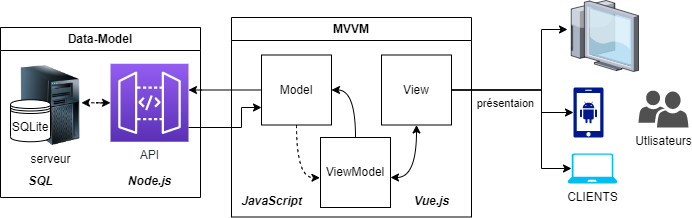

The diagram above was exported from draw.io. Its source (the exported page's mxGraphModel, read from the mxfile embedded in the PNG):
<mxGraphModel dx="1418" dy="820" grid="0" gridSize="10" guides="1" tooltips="1" connect="1" arrows="1" fold="1" page="1" pageScale="1" pageWidth="827" pageHeight="1169" math="0" shadow="0">
  <root>
    <mxCell id="0" />
    <mxCell id="1" parent="0" />
    <mxCell id="LebcVY4_Q0euLH8uuyWf-3" value="" style="verticalLabelPosition=bottom;sketch=0;aspect=fixed;html=1;verticalAlign=top;strokeColor=none;align=center;outlineConnect=0;shape=mxgraph.citrix.thin_client;" parent="1" vertex="1">
      <mxGeometry x="606" y="243" width="71" height="71" as="geometry" />
    </mxCell>
    <mxCell id="LebcVY4_Q0euLH8uuyWf-4" value="" style="sketch=0;aspect=fixed;pointerEvents=1;shadow=0;dashed=0;html=1;strokeColor=none;labelPosition=center;verticalLabelPosition=bottom;verticalAlign=top;align=center;fillColor=#00188D;shape=mxgraph.mscae.enterprise.android_phone" parent="1" vertex="1">
      <mxGeometry x="612" y="330" width="30" height="50" as="geometry" />
    </mxCell>
    <mxCell id="LebcVY4_Q0euLH8uuyWf-5" value="CLIENTS" style="verticalLabelPosition=bottom;html=1;verticalAlign=top;align=center;strokeColor=none;fillColor=#00BEF2;shape=mxgraph.azure.laptop;pointerEvents=1;" parent="1" vertex="1">
      <mxGeometry x="606" y="396" width="50" height="30" as="geometry" />
    </mxCell>
    <mxCell id="LebcVY4_Q0euLH8uuyWf-10" value="Utlisateurs" style="sketch=0;pointerEvents=1;shadow=0;dashed=0;html=1;strokeColor=none;labelPosition=center;verticalLabelPosition=bottom;verticalAlign=top;align=center;fillColor=#505050;shape=mxgraph.mscae.intune.user_group" parent="1" vertex="1">
      <mxGeometry x="677" y="333" width="50" height="37" as="geometry" />
    </mxCell>
    <mxCell id="LebcVY4_Q0euLH8uuyWf-23" value="MVVM" style="swimlane;whiteSpace=wrap;html=1;" parent="1" vertex="1">
      <mxGeometry x="270" y="260" width="240" height="199.5" as="geometry" />
    </mxCell>
    <mxCell id="LebcVY4_Q0euLH8uuyWf-13" value="View" style="whiteSpace=wrap;html=1;aspect=fixed;" parent="LebcVY4_Q0euLH8uuyWf-23" vertex="1">
      <mxGeometry x="150" y="37.5" width="70" height="70" as="geometry" />
    </mxCell>
    <mxCell id="LebcVY4_Q0euLH8uuyWf-32" style="edgeStyle=orthogonalEdgeStyle;rounded=0;orthogonalLoop=1;jettySize=auto;html=1;entryX=-0.008;entryY=0.575;entryDx=0;entryDy=0;entryPerimeter=0;curved=1;dashed=1;" parent="LebcVY4_Q0euLH8uuyWf-23" source="LebcVY4_Q0euLH8uuyWf-11" target="LebcVY4_Q0euLH8uuyWf-15" edge="1">
      <mxGeometry relative="1" as="geometry" />
    </mxCell>
    <mxCell id="LebcVY4_Q0euLH8uuyWf-11" value="Model" style="whiteSpace=wrap;html=1;aspect=fixed;" parent="LebcVY4_Q0euLH8uuyWf-23" vertex="1">
      <mxGeometry x="30" y="37.5" width="70" height="70" as="geometry" />
    </mxCell>
    <mxCell id="LebcVY4_Q0euLH8uuyWf-34" style="edgeStyle=orthogonalEdgeStyle;rounded=0;orthogonalLoop=1;jettySize=auto;html=1;entryX=1;entryY=0.5;entryDx=0;entryDy=0;curved=1;" parent="LebcVY4_Q0euLH8uuyWf-23" source="LebcVY4_Q0euLH8uuyWf-15" target="LebcVY4_Q0euLH8uuyWf-11" edge="1">
      <mxGeometry relative="1" as="geometry" />
    </mxCell>
    <mxCell id="LebcVY4_Q0euLH8uuyWf-35" style="rounded=0;orthogonalLoop=1;jettySize=auto;html=1;entryX=0.5;entryY=1;entryDx=0;entryDy=0;edgeStyle=orthogonalEdgeStyle;curved=1;startArrow=classic;startFill=1;" parent="LebcVY4_Q0euLH8uuyWf-23" source="LebcVY4_Q0euLH8uuyWf-15" target="LebcVY4_Q0euLH8uuyWf-13" edge="1">
      <mxGeometry relative="1" as="geometry">
        <Array as="points">
          <mxPoint x="185" y="160" />
        </Array>
      </mxGeometry>
    </mxCell>
    <mxCell id="LebcVY4_Q0euLH8uuyWf-15" value="ViewModel" style="whiteSpace=wrap;html=1;aspect=fixed;" parent="LebcVY4_Q0euLH8uuyWf-23" vertex="1">
      <mxGeometry x="89" y="120" width="70" height="70" as="geometry" />
    </mxCell>
    <mxCell id="LebcVY4_Q0euLH8uuyWf-43" value="&lt;font style=&quot;font-size: 12px;&quot;&gt;&lt;i&gt;JavaScript&lt;/i&gt;&lt;/font&gt;" style="text;strokeColor=none;fillColor=none;html=1;fontSize=24;fontStyle=1;verticalAlign=middle;align=center;" parent="LebcVY4_Q0euLH8uuyWf-23" vertex="1">
      <mxGeometry x="10" y="170" width="60" height="20" as="geometry" />
    </mxCell>
    <mxCell id="LebcVY4_Q0euLH8uuyWf-44" value="&lt;font style=&quot;font-size: 12px;&quot;&gt;&lt;i&gt;Vue.js&lt;/i&gt;&lt;/font&gt;" style="text;strokeColor=none;fillColor=none;html=1;fontSize=24;fontStyle=1;verticalAlign=middle;align=center;" parent="LebcVY4_Q0euLH8uuyWf-23" vertex="1">
      <mxGeometry x="170" y="170" width="60" height="20" as="geometry" />
    </mxCell>
    <mxCell id="LebcVY4_Q0euLH8uuyWf-24" value="Data-Model" style="swimlane;whiteSpace=wrap;html=1;" parent="1" vertex="1">
      <mxGeometry x="39" y="270" width="200" height="170" as="geometry" />
    </mxCell>
    <mxCell id="LebcVY4_Q0euLH8uuyWf-41" style="edgeStyle=orthogonalEdgeStyle;curved=1;rounded=0;orthogonalLoop=1;jettySize=auto;html=1;entryX=0.887;entryY=0.466;entryDx=0;entryDy=0;entryPerimeter=0;dashed=1;fontSize=12;startArrow=classic;startFill=1;" parent="LebcVY4_Q0euLH8uuyWf-24" source="LebcVY4_Q0euLH8uuyWf-2" target="LebcVY4_Q0euLH8uuyWf-1" edge="1">
      <mxGeometry relative="1" as="geometry" />
    </mxCell>
    <mxCell id="LebcVY4_Q0euLH8uuyWf-2" value="API" style="sketch=0;points=[[0,0,0],[0.25,0,0],[0.5,0,0],[0.75,0,0],[1,0,0],[0,1,0],[0.25,1,0],[0.5,1,0],[0.75,1,0],[1,1,0],[0,0.25,0],[0,0.5,0],[0,0.75,0],[1,0.25,0],[1,0.5,0],[1,0.75,0]];outlineConnect=0;fontColor=#232F3E;gradientColor=#945DF2;gradientDirection=north;fillColor=#5A30B5;strokeColor=#ffffff;dashed=0;verticalLabelPosition=bottom;verticalAlign=top;align=center;html=1;fontSize=12;fontStyle=0;aspect=fixed;shape=mxgraph.aws4.resourceIcon;resIcon=mxgraph.aws4.api_gateway;" parent="LebcVY4_Q0euLH8uuyWf-24" vertex="1">
      <mxGeometry x="110" y="36.25" width="78" height="78" as="geometry" />
    </mxCell>
    <mxCell id="LebcVY4_Q0euLH8uuyWf-1" value="serveur&lt;br&gt;" style="image;html=1;image=img/lib/clip_art/computers/Server_Tower_128x128.png" parent="LebcVY4_Q0euLH8uuyWf-24" vertex="1">
      <mxGeometry x="10" y="38" width="80" height="80" as="geometry" />
    </mxCell>
    <mxCell id="LebcVY4_Q0euLH8uuyWf-38" value="&lt;font style=&quot;font-size: 12px;&quot;&gt;&lt;i&gt;Node.js&lt;br&gt;&lt;/i&gt;&lt;/font&gt;" style="text;strokeColor=none;fillColor=none;html=1;fontSize=24;fontStyle=1;verticalAlign=middle;align=center;" parent="LebcVY4_Q0euLH8uuyWf-24" vertex="1">
      <mxGeometry x="119" y="140" width="60" height="20" as="geometry" />
    </mxCell>
    <mxCell id="LebcVY4_Q0euLH8uuyWf-42" value="SQLite" style="shape=datastore;whiteSpace=wrap;html=1;fontSize=12;" parent="LebcVY4_Q0euLH8uuyWf-24" vertex="1">
      <mxGeometry x="10" y="72.25" width="40" height="42" as="geometry" />
    </mxCell>
    <mxCell id="LebcVY4_Q0euLH8uuyWf-45" value="&lt;font style=&quot;font-size: 12px;&quot;&gt;&lt;i&gt;SQL&lt;/i&gt;&lt;/font&gt;" style="text;strokeColor=none;fillColor=none;html=1;fontSize=24;fontStyle=1;verticalAlign=middle;align=center;" parent="LebcVY4_Q0euLH8uuyWf-24" vertex="1">
      <mxGeometry x="10" y="140" width="60" height="20" as="geometry" />
    </mxCell>
    <mxCell id="LebcVY4_Q0euLH8uuyWf-26" value="" style="edgeStyle=orthogonalEdgeStyle;rounded=0;orthogonalLoop=1;jettySize=auto;html=1;" parent="1" source="LebcVY4_Q0euLH8uuyWf-13" target="LebcVY4_Q0euLH8uuyWf-3" edge="1">
      <mxGeometry relative="1" as="geometry">
        <Array as="points">
          <mxPoint x="580" y="333" />
          <mxPoint x="580" y="272" />
        </Array>
      </mxGeometry>
    </mxCell>
    <mxCell id="LebcVY4_Q0euLH8uuyWf-27" style="edgeStyle=orthogonalEdgeStyle;rounded=0;orthogonalLoop=1;jettySize=auto;html=1;entryX=0.08;entryY=0.5;entryDx=0;entryDy=0;entryPerimeter=0;" parent="1" source="LebcVY4_Q0euLH8uuyWf-13" target="LebcVY4_Q0euLH8uuyWf-5" edge="1">
      <mxGeometry relative="1" as="geometry">
        <Array as="points">
          <mxPoint x="580" y="333" />
          <mxPoint x="580" y="411" />
        </Array>
      </mxGeometry>
    </mxCell>
    <mxCell id="LebcVY4_Q0euLH8uuyWf-28" style="edgeStyle=orthogonalEdgeStyle;rounded=0;orthogonalLoop=1;jettySize=auto;html=1;entryX=0;entryY=0.5;entryDx=0;entryDy=0;entryPerimeter=0;" parent="1" source="LebcVY4_Q0euLH8uuyWf-13" target="LebcVY4_Q0euLH8uuyWf-4" edge="1">
      <mxGeometry relative="1" as="geometry">
        <Array as="points">
          <mxPoint x="580" y="333" />
          <mxPoint x="580" y="355" />
        </Array>
      </mxGeometry>
    </mxCell>
    <mxCell id="LebcVY4_Q0euLH8uuyWf-36" value="présentaion" style="edgeLabel;html=1;align=center;verticalAlign=middle;resizable=0;points=[];" parent="LebcVY4_Q0euLH8uuyWf-28" vertex="1" connectable="0">
      <mxGeometry x="-0.4939" relative="1" as="geometry">
        <mxPoint x="16" y="13" as="offset" />
      </mxGeometry>
    </mxCell>
    <mxCell id="LebcVY4_Q0euLH8uuyWf-29" value="" style="edgeStyle=orthogonalEdgeStyle;rounded=0;orthogonalLoop=1;jettySize=auto;html=1;" parent="1" source="LebcVY4_Q0euLH8uuyWf-11" target="LebcVY4_Q0euLH8uuyWf-2" edge="1">
      <mxGeometry relative="1" as="geometry">
        <Array as="points">
          <mxPoint x="240" y="333" />
          <mxPoint x="240" y="333" />
        </Array>
      </mxGeometry>
    </mxCell>
    <mxCell id="LebcVY4_Q0euLH8uuyWf-30" style="edgeStyle=orthogonalEdgeStyle;rounded=0;orthogonalLoop=1;jettySize=auto;html=1;entryX=0;entryY=0.75;entryDx=0;entryDy=0;" parent="1" source="LebcVY4_Q0euLH8uuyWf-2" target="LebcVY4_Q0euLH8uuyWf-11" edge="1">
      <mxGeometry relative="1" as="geometry">
        <Array as="points">
          <mxPoint x="280" y="370" />
          <mxPoint x="280" y="350" />
        </Array>
      </mxGeometry>
    </mxCell>
  </root>
</mxGraphModel>